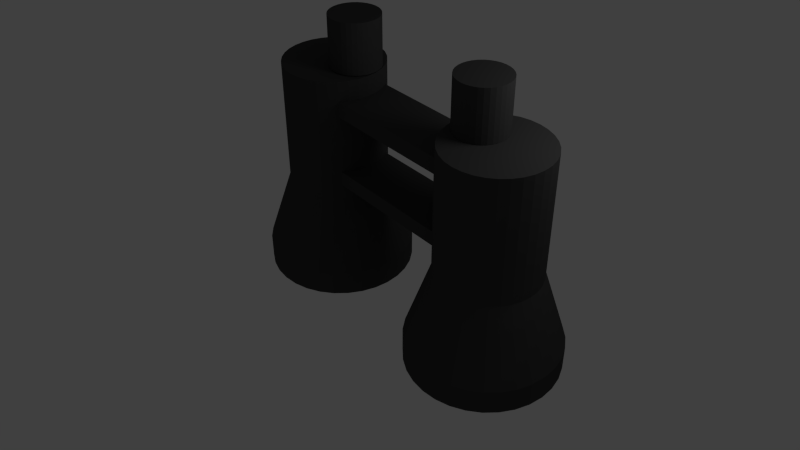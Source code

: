 # Source: binoculars.blend  (saved by Blender 2.61.0; exported with 4.5.12 LTS)
import bpy
from mathutils import Matrix  # noqa: F401  (used for matrix-valued properties, if any)

bpy.ops.wm.read_factory_settings(use_empty=True)
scene = bpy.context.scene
scene.name = 'Scene'

# ---- collections
col_collection_1 = bpy.data.collections.new('Collection 1'); scene.collection.children.link(col_collection_1)

# ---- materials (node trees are filled in below, after node groups)
mat_blackplastic = bpy.data.materials.new('BlackPlastic')
mat_blackplastic.alpha_threshold = 0.0
mat_blackplastic.use_transparent_shadow = False
mat_blackplastic.diffuse_color = (0.05497, 0.05497, 0.05497, 1.0)
mat_blackplastic.roughness = 0.5
mat_blackplastic.line_color = (0.0, 0.0, 0.0, 1.0)
mat_glass = bpy.data.materials.new('Glass')
mat_glass.alpha_threshold = 0.0
mat_glass.use_transparent_shadow = False
mat_glass.roughness = 0.5
mat_glass.line_color = (0.0, 0.0, 0.0, 0.5)

# ---- material node trees

# ---- world
world_world = bpy.data.worlds.new('World'); scene.world = world_world
world_world.color = (0.05088, 0.05088, 0.05088)
world_world.use_sun_shadow = False
world_world.sun_shadow_jitter_overblur = 0.0
world_world.cycles.sampling_method = 'MANUAL'
world_world.cycles.sample_map_resolution = 256

# ---- cameras
cam_camera = bpy.data.cameras.new('Camera')
cam_camera.clip_end = 100.0
cam_camera.lens = 35.0
cam_camera.sensor_width = 32.0
cam_camera.sensor_height = 18.0
cam_camera.ortho_scale = 7.314
cam_camera.dof.focus_distance = 0.0
cam_camera.dof.aperture_fstop = 128.0

# ---- lights
light_lamp = bpy.data.lights.new('Lamp', 'POINT')
light_lamp.transmission_factor = 0.0
light_lamp.cutoff_distance = 30.0
light_lamp.energy = 100.0
light_lamp.shadow_buffer_clip_start = 1.001
light_lamp.shadow_soft_size = 1.0
light_lamp.shadow_maximum_resolution = 0.006
light_lamp.use_absolute_resolution = True
light_lamp.cycles.use_multiple_importance_sampling = False

# ---- meshes
me_cylinder = bpy.data.meshes.new('Cylinder')
me_cylinder.from_pydata([(-2.0, 1.0, -1.5), (-1.805, 0.9808, -1.5), (-1.617, 0.9239, -1.5), (-1.444, 0.8315, -1.5), (-1.293, 0.7071, -1.5), (-1.169, 0.5556, -1.5), (-1.076, 0.3827, -1.5), (-1.019, 0.1951, -1.5), (-1.0, 7.55e-08, -1.5), (-1.019, -0.1951, -1.5), (-1.076, -0.3827, -1.5), (-1.169, -0.5556, -1.5), (-1.293, -0.7071, -1.5), (-1.444, -0.8315, -1.5), (-1.617, -0.9239, -1.5), (-1.805, -0.9808, -1.5), (-2.0, -1.0, -1.5), (-2.195, -0.9808, -1.5), (-2.383, -0.9239, -1.5), (-2.556, -0.8315, -1.5), (-2.707, -0.7071, -1.5), (-2.831, -0.5556, -1.5), (-2.924, -0.3827, -1.5), (-2.981, -0.1951, -1.5), (-3.0, 9.656e-07, -1.5), (-2.981, 0.1951, -1.5), (-2.924, 0.3827, -1.5), (-2.831, 0.5556, -1.5), (-2.707, 0.7071, -1.5), (-2.556, 0.8315, -1.5), (-2.383, 0.9239, -1.5), (-2.195, 0.9808, -1.5), (-2.0, 1.0, 1.0), (-1.805, 0.9808, 1.0), (-1.617, 0.9239, 1.0), (-1.444, 0.8315, 1.0), (-1.293, 0.7071, 1.0), (-1.169, 0.5556, 1.0), (-1.076, 0.3827, 1.0), (-1.019, 0.1951, 1.0), (-1.0, -2.245e-06, 1.0), (-1.019, -0.1951, 1.0), (-1.076, -0.3827, 1.0), (-1.169, -0.5556, 1.0), (-1.293, -0.7071, 1.0), (-1.444, -0.8315, 1.0), (-1.617, -0.9239, 1.0), (-1.805, -0.9808, 1.0), (-2.0, -1.0, 1.0), (-2.195, -0.9808, 1.0), (-2.383, -0.9239, 1.0), (-2.556, -0.8315, 1.0), (-2.707, -0.7071, 1.0), (-2.831, -0.5556, 1.0), (-2.924, -0.3827, 1.0), (-2.981, -0.1951, 1.0), (-3.0, -4.105e-06, 1.0), (-2.981, 0.1951, 1.0), (-2.924, 0.3827, 1.0), (-2.831, 0.5556, 1.0), (-2.707, 0.7071, 1.0), (-2.556, 0.8315, 1.0), (-2.383, 0.9239, 1.0), (-2.195, 0.9808, 1.0), (-2.0, 0.0, 1.0), (2.26, 0.021, 1.022), (2.065, 0.9883, 1.019), (1.877, 0.9364, 1.021), (1.704, 0.8481, 1.022), (1.553, 0.7267, 1.022), (1.429, 0.5763, 1.022), (1.336, 0.4037, 1.022), (1.279, 0.2161, 1.022), (1.26, 0.02099, 1.022), (1.279, -0.1746, 1.021), (1.336, -0.3644, 1.019), (1.429, -0.5408, 1.016), (1.553, -0.697, 1.013), (1.704, -0.8263, 1.009), (1.877, -0.9224, 1.007), (2.065, -0.9808, 1.005), (2.26, -1.0, 1.005), (2.455, -0.9808, 1.005), (2.643, -0.9239, 1.005), (2.816, -0.8315, 1.005), (2.967, -0.7071, 1.005), (3.091, -0.5556, 1.005), (3.184, -0.3827, 1.005), (3.241, -0.1951, 1.005), (3.26, -1.55e-06, 1.005), (3.241, 0.1951, 1.005), (3.184, 0.3827, 1.005), (3.091, 0.5556, 1.005), (2.967, 0.7071, 1.005), (2.816, 0.8315, 1.007), (2.643, 0.9239, 1.009), (2.455, 0.9812, 1.012), (2.26, 1.003, 1.016), (2.065, 0.9808, -1.5), (1.877, 0.9239, -1.5), (1.704, 0.8315, -1.5), (1.553, 0.7071, -1.5), (1.429, 0.5556, -1.5), (1.336, 0.3827, -1.5), (1.279, 0.1951, -1.5), (1.26, 1.639e-06, -1.5), (1.279, -0.1951, -1.5), (1.336, -0.3827, -1.5), (1.429, -0.5556, -1.5), (1.553, -0.7071, -1.5), (1.704, -0.8315, -1.5), (1.877, -0.9239, -1.5), (2.065, -0.9808, -1.5), (2.26, -1.0, -1.5), (2.455, -0.9808, -1.5), (2.643, -0.9239, -1.5), (2.816, -0.8315, -1.5), (2.967, -0.7071, -1.5), (3.091, -0.5556, -1.5), (3.184, -0.3827, -1.5), (3.241, -0.1951, -1.5), (3.26, 7.749e-07, -1.5), (3.241, 0.1951, -1.5), (3.184, 0.3827, -1.5), (3.091, 0.5556, -1.5), (2.967, 0.7071, -1.5), (2.816, 0.8315, -1.5), (2.643, 0.9239, -1.5), (2.455, 0.9808, -1.5), (2.26, 1.0, -1.5), (2.553, 1.471, -3.0), (2.26, 1.5, -3.0), (2.834, 1.386, -3.0), (3.093, 1.247, -3.0), (3.321, 1.061, -3.0), (3.507, 0.8334, -3.0), (3.646, 0.574, -3.0), (3.731, 0.2926, -3.0), (3.76, 6.696e-07, -3.0), (3.731, -0.2926, -3.0), (3.646, -0.574, -3.0), (3.507, -0.8334, -3.0), (3.321, -1.061, -3.0), (3.093, -1.247, -3.0), (2.834, -1.386, -3.0), (2.553, -1.471, -3.0), (2.26, -1.5, -3.0), (1.967, -1.471, -3.0), (1.686, -1.386, -3.0), (1.427, -1.247, -3.0), (1.199, -1.061, -3.0), (1.013, -0.8334, -3.0), (0.8742, -0.574, -3.0), (0.7888, -0.2926, -3.0), (0.76, 1.966e-06, -3.0), (0.7888, 0.2926, -3.0), (0.8742, 0.574, -3.0), (1.013, 0.8334, -3.0), (1.199, 1.061, -3.0), (1.427, 1.247, -3.0), (1.686, 1.386, -3.0), (1.967, 1.471, -3.0), (-2.0, 1.5, -3.0), (-2.293, 1.471, -3.0), (-2.574, 1.386, -3.0), (-2.833, 1.247, -3.0), (-3.061, 1.061, -3.0), (-3.247, 0.8334, -3.0), (-3.386, 0.574, -3.0), (-3.471, 0.2926, -3.0), (-3.5, 1.3e-06, -3.0), (-3.471, -0.2926, -3.0), (-3.386, -0.574, -3.0), (-3.247, -0.8334, -3.0), (-3.061, -1.061, -3.0), (-2.833, -1.247, -3.0), (-2.574, -1.386, -3.0), (-2.293, -1.471, -3.0), (-2.0, -1.5, -3.0), (-1.707, -1.471, -3.0), (-1.426, -1.386, -3.0), (-1.167, -1.247, -3.0), (-0.9393, -1.061, -3.0), (-0.7528, -0.8334, -3.0), (-0.6142, -0.574, -3.0), (-0.5288, -0.2926, -3.0), (-0.5, -3.486e-08, -3.0), (-0.5288, 0.2926, -3.0), (-0.6142, 0.574, -3.0), (-0.7528, 0.8334, -3.0), (-0.9393, 1.061, -3.0), (-1.167, 1.247, -3.0), (-1.426, 1.386, -3.0), (-1.707, 1.471, -3.0), (-2.0, 1.5, -3.5), (-1.707, 1.471, -3.5), (-1.426, 1.386, -3.5), (-1.167, 1.247, -3.5), (-0.9393, 1.061, -3.5), (-0.7528, 0.8334, -3.5), (-0.6142, 0.574, -3.5), (-0.5288, 0.2926, -3.5), (-0.5, -3.486e-08, -3.5), (-0.5288, -0.2926, -3.5), (-0.6142, -0.574, -3.5), (-0.7528, -0.8334, -3.5), (-0.9393, -1.061, -3.5), (-1.167, -1.247, -3.5), (-1.426, -1.386, -3.5), (-1.707, -1.471, -3.5), (-2.0, -1.5, -3.5), (-2.293, -1.471, -3.5), (-2.574, -1.386, -3.5), (-2.833, -1.247, -3.5), (-3.061, -1.061, -3.5), (-3.247, -0.8334, -3.5), (-3.386, -0.574, -3.5), (-3.471, -0.2926, -3.5), (-3.5, 1.3e-06, -3.5), (-3.471, 0.2926, -3.5), (-3.386, 0.574, -3.5), (-3.247, 0.8334, -3.5), (-3.061, 1.061, -3.5), (-2.833, 1.247, -3.5), (-2.574, 1.386, -3.5), (-2.293, 1.471, -3.5), (2.26, 1.5, -3.5), (1.967, 1.471, -3.5), (1.686, 1.386, -3.5), (1.427, 1.247, -3.5), (1.199, 1.061, -3.5), (1.013, 0.8334, -3.5), (0.8742, 0.574, -3.5), (0.7888, 0.2926, -3.5), (0.76, 2.015e-06, -3.5), (0.7888, -0.2926, -3.5), (0.8742, -0.574, -3.5), (1.013, -0.8334, -3.5), (1.199, -1.061, -3.5), (1.427, -1.247, -3.5), (1.686, -1.386, -3.5), (1.967, -1.471, -3.5), (2.26, -1.5, -3.5), (2.553, -1.471, -3.5), (2.834, -1.386, -3.5), (3.093, -1.247, -3.5), (3.321, -1.061, -3.5), (3.507, -0.8334, -3.5), (3.646, -0.574, -3.5), (3.731, -0.2926, -3.5), (3.76, 7.181e-07, -3.5), (3.731, 0.2926, -3.5), (3.646, 0.574, -3.5), (3.507, 0.8334, -3.5), (3.321, 1.061, -3.5), (3.093, 1.247, -3.5), (2.834, 1.386, -3.5), (2.553, 1.471, -3.5), (-1.805, 0.9808, 0.5977), (-2.0, 1.0, 0.5977), (-1.617, 0.9239, 0.5977), (-1.444, 0.8315, 0.5977), (-1.293, 0.7071, 0.5977), (-1.169, 0.5556, 0.5977), (-1.076, 0.3827, 0.5977), (-1.019, 0.1951, 0.5977), (-1.0, -1.778e-06, 0.5977), (-1.019, -0.1951, 0.5977), (-1.076, -0.3827, 0.5977), (-1.169, -0.5556, 0.5977), (-1.293, -0.7071, 0.5977), (-1.444, -0.8315, 0.5977), (-1.617, -0.9239, 0.5977), (-1.805, -0.9808, 0.5977), (-2.0, -1.0, 0.5977), (-2.195, -0.9808, 0.5977), (-2.383, -0.9239, 0.5977), (-2.556, -0.8315, 0.5977), (-2.707, -0.7071, 0.5977), (-2.831, -0.5556, 0.5977), (-2.924, -0.3827, 0.5977), (-2.981, -0.1951, 0.5977), (-3.0, -3.085e-06, 0.5977), (-2.981, 0.1951, 0.5977), (-2.924, 0.3827, 0.5977), (-2.831, 0.5556, 0.5977), (-2.707, 0.7071, 0.5977), (-2.556, 0.8315, 0.5977), (-2.383, 0.9239, 0.5977), (-2.195, 0.9808, 0.5977), (2.065, 0.9808, 0.6004), (1.877, 0.9239, 0.6007), (1.704, 0.8315, 0.601), (1.553, 0.7071, 0.601), (1.429, 0.5556, 0.601), (1.336, 0.3827, 0.601), (1.279, 0.1951, 0.601), (1.26, -2.439e-06, 0.601), (1.279, -0.1951, 0.6008), (1.336, -0.3827, 0.6004), (1.429, -0.5556, 0.6001), (1.553, -0.7071, 0.6), (1.704, -0.8315, 0.6), (1.877, -0.9239, 0.6), (2.065, -0.9808, 0.6), (2.26, -1.0, 0.6), (2.455, -0.9808, 0.6), (2.643, -0.9239, 0.605), (2.816, -0.8315, 0.6), (2.967, -0.7071, 0.6), (3.091, -0.5556, 0.6), (3.184, -0.3827, 0.6), (3.241, -0.1951, 0.6), (3.26, -1.096e-06, 0.6), (3.241, 0.1951, 0.6), (3.184, 0.3827, 0.6), (3.091, 0.5556, 0.6), (2.967, 0.7071, 0.6), (2.816, 0.8315, 0.6), (2.643, 0.9239, 0.6), (2.26, 1.0, 0.6001), (2.455, 0.9808, 0.6), (-1.805, 0.9808, 0.2754), (-2.0, 1.0, 0.2754), (-1.617, 0.9239, 0.2754), (-1.444, 0.8315, 0.2754), (-1.293, 0.7071, 0.2754), (-1.169, 0.5556, 0.2754), (-1.076, 0.3827, 0.2754), (-1.019, 0.1951, 0.2754), (-1.0, -1.404e-06, 0.2754), (-1.019, -0.1951, 0.2754), (-1.076, -0.3827, 0.2754), (-1.169, -0.5556, 0.2754), (-1.293, -0.7071, 0.2754), (-1.444, -0.8315, 0.2754), (-1.617, -0.9239, 0.2754), (-1.805, -0.9808, 0.2754), (-2.0, -1.0, 0.2754), (-2.195, -0.9808, 0.2754), (-2.383, -0.9239, 0.2754), (-2.556, -0.8315, 0.2754), (-2.707, -0.7071, 0.2754), (-2.831, -0.5556, 0.2754), (-2.924, -0.3827, 0.2754), (-2.981, -0.1951, 0.2754), (-3.0, -2.268e-06, 0.2754), (-2.981, 0.1951, 0.2754), (-2.924, 0.3827, 0.2754), (-2.831, 0.5556, 0.2754), (-2.707, 0.7071, 0.2754), (-2.556, 0.8315, 0.2754), (-2.383, 0.9239, 0.2754), (-2.195, 0.9808, 0.2754), (2.065, 0.9808, 0.2779), (1.877, 0.9239, 0.2779), (1.704, 0.8315, 0.2779), (1.553, 0.7071, 0.2779), (1.429, 0.5556, 0.2779), (1.336, 0.3827, 0.2779), (1.279, 0.1951, 0.2779), (1.26, -1.618e-06, 0.2779), (1.279, -0.1951, 0.2779), (1.336, -0.3827, 0.2779), (1.429, -0.5556, 0.2779), (1.553, -0.7071, 0.2779), (1.704, -0.8315, 0.2779), (1.877, -0.9239, 0.2779), (2.065, -0.9808, 0.2779), (2.26, -1.0, 0.2779), (2.455, -0.9808, 0.2779), (2.643, -0.9239, 0.2779), (2.816, -0.8315, 0.2779), (2.967, -0.7071, 0.2779), (3.091, -0.5556, 0.2779), (3.184, -0.3827, 0.2779), (3.241, -0.1951, 0.2779), (3.26, -7.198e-07, 0.2779), (3.241, 0.1951, 0.2779), (3.184, 0.3827, 0.2779), (3.091, 0.5556, 0.2779), (2.967, 0.7071, 0.2779), (2.816, 0.8315, 0.2779), (2.643, 0.9239, 0.2779), (2.26, 1.0, 0.2779), (2.455, 0.9808, 0.2779), (0.3459, -0.3827, 0.2767), (0.3459, -0.5556, 0.2767), (0.3459, -0.1951, 0.2767), (0.3459, -3.87e-06, 0.2767), (0.3459, 0.1951, 0.2767), (0.3459, 0.3827, 0.2767), (0.3459, 0.5556, 0.2767), (0.3459, -0.5556, 0.5989), (0.3459, 0.5556, 0.5989), (0.3459, -0.3827, 0.5989), (0.3459, -0.1951, 0.5989), (0.3459, -4.467e-06, 0.5989), (0.3459, 0.1951, 0.5989), (0.3459, 0.3827, 0.5989), (-1.5, 0.625, 1.023), (-1.402, 0.6154, 1.023), (-1.309, 0.5869, 1.023), (-1.222, 0.5407, 1.023), (-1.146, 0.4786, 1.023), (-1.084, 0.4028, 1.023), (-1.038, 0.3163, 1.023), (-1.01, 0.2225, 1.023), (-1.0, 0.125, 1.023), (-1.01, 0.02746, 1.023), (-1.038, -0.06634, 1.023), (-1.084, -0.1528, 1.023), (-1.146, -0.2286, 1.023), (-1.222, -0.2907, 1.023), (-1.309, -0.3369, 1.023), (-1.402, -0.3654, 1.023), (-1.5, -0.375, 1.023), (-1.598, -0.3654, 1.023), (-1.691, -0.3369, 1.023), (-1.778, -0.2907, 1.023), (-1.854, -0.2286, 1.023), (-1.916, -0.1528, 1.023), (-1.962, -0.06634, 1.023), (-1.99, 0.02746, 1.023), (-2.0, 0.125, 1.023), (-1.99, 0.2225, 1.023), (-1.962, 0.3163, 1.023), (-1.916, 0.4028, 1.023), (-1.854, 0.4786, 1.023), (-1.778, 0.5407, 1.023), (-1.691, 0.5869, 1.023), (-1.598, 0.6154, 1.023), (-1.5, 0.625, 2.023), (-1.402, 0.6154, 2.023), (-1.309, 0.5869, 2.023), (-1.222, 0.5407, 2.023), (-1.146, 0.4786, 2.023), (-1.084, 0.4028, 2.023), (-1.038, 0.3163, 2.023), (-1.01, 0.2225, 2.023), (-1.0, 0.125, 2.023), (-1.01, 0.02745, 2.023), (-1.038, -0.06634, 2.023), (-1.084, -0.1528, 2.023), (-1.146, -0.2286, 2.023), (-1.222, -0.2907, 2.023), (-1.309, -0.3369, 2.023), (-1.402, -0.3654, 2.023), (-1.5, -0.375, 2.023), (-1.598, -0.3654, 2.023), (-1.691, -0.3369, 2.023), (-1.778, -0.2907, 2.023), (-1.854, -0.2286, 2.023), (-1.916, -0.1528, 2.023), (-1.962, -0.06634, 2.023), (-1.99, 0.02745, 2.023), (-2.0, 0.125, 2.023), (-1.99, 0.2225, 2.023), (-1.962, 0.3163, 2.023), (-1.916, 0.4028, 2.023), (-1.854, 0.4786, 2.023), (-1.778, 0.5407, 2.023), (-1.691, 0.5869, 2.023), (-1.598, 0.6154, 2.023), (-1.5, 0.125, 1.023), (-1.5, 0.125, 2.023), (1.76, 0.125, 2.025), (1.76, 0.125, 1.025), (1.662, 0.6154, 2.025), (1.569, 0.5869, 2.025), (1.482, 0.5407, 2.025), (1.406, 0.4786, 2.025), (1.344, 0.4028, 2.025), (1.298, 0.3163, 2.025), (1.27, 0.2225, 2.025), (1.26, 0.125, 2.025), (1.27, 0.02745, 2.025), (1.298, -0.06634, 2.025), (1.344, -0.1528, 2.025), (1.406, -0.2286, 2.025), (1.482, -0.2907, 2.025), (1.569, -0.3369, 2.025), (1.662, -0.3654, 2.025), (1.76, -0.375, 2.025), (1.858, -0.3654, 2.025), (1.951, -0.3369, 2.025), (2.038, -0.2907, 2.025), (2.114, -0.2286, 2.025), (2.176, -0.1528, 2.025), (2.222, -0.06634, 2.025), (2.25, 0.02745, 2.025), (2.26, 0.125, 2.025), (2.25, 0.2225, 2.025), (2.222, 0.3163, 2.025), (2.176, 0.4028, 2.025), (2.114, 0.4786, 2.025), (2.038, 0.5407, 2.025), (1.951, 0.5869, 2.025), (1.858, 0.6154, 2.025), (1.76, 0.625, 2.025), (1.662, 0.6154, 1.025), (1.569, 0.5869, 1.025), (1.482, 0.5407, 1.025), (1.406, 0.4786, 1.025), (1.344, 0.4028, 1.025), (1.298, 0.3163, 1.025), (1.27, 0.2225, 1.025), (1.26, 0.125, 1.025), (1.27, 0.02746, 1.025), (1.298, -0.06634, 1.025), (1.344, -0.1528, 1.025), (1.406, -0.2286, 1.025), (1.482, -0.2907, 1.025), (1.569, -0.3369, 1.025), (1.662, -0.3654, 1.025), (1.76, -0.375, 1.025), (1.858, -0.3654, 1.025), (1.951, -0.3369, 1.025), (2.038, -0.2907, 1.025), (2.114, -0.2286, 1.025), (2.176, -0.1528, 1.025), (2.222, -0.06634, 1.025), (2.25, 0.02746, 1.025), (2.26, 0.125, 1.025), (2.25, 0.2225, 1.025), (2.222, 0.3163, 1.025), (2.176, 0.4028, 1.025), (2.114, 0.4786, 1.025), (2.038, 0.5407, 1.025), (1.951, 0.5869, 1.025), (1.858, 0.6154, 1.025), (1.76, 0.625, 1.025), (2.065, 0.9808, -1.2), (1.877, 0.9239, -1.2), (1.704, 0.8315, -1.2), (1.553, 0.7071, -1.2), (1.429, 0.5556, -1.2), (1.336, 0.3827, -1.2), (1.279, 0.1951, -1.2), (1.26, 8.118e-07, -1.2), (1.279, -0.1951, -1.2), (1.336, -0.3827, -1.2), (1.429, -0.5556, -1.2), (1.553, -0.7071, -1.2), (1.704, -0.8315, -1.2), (1.877, -0.9239, -1.2), (2.065, -0.9808, -1.2), (2.26, -1.0, -1.2), (2.455, -0.9808, -1.2), (2.643, -0.9239, -1.2), (2.816, -0.8315, -1.2), (2.967, -0.7071, -1.2), (3.091, -0.5556, -1.2), (3.184, -0.3827, -1.2), (3.241, -0.1951, -1.2), (3.26, 3.953e-07, -1.2), (3.241, 0.1951, -1.2), (3.184, 0.3827, -1.2), (3.091, 0.5556, -1.2), (2.967, 0.7071, -1.2), (2.816, 0.8315, -1.2), (2.643, 0.9239, -1.2), (2.26, 1.0, -1.2), (2.455, 0.9808, -1.2), (-1.805, 0.9808, -1.2), (-2.0, 1.0, -1.2), (-1.617, 0.9239, -1.2), (-1.444, 0.8315, -1.2), (-1.293, 0.7071, -1.2), (-1.169, 0.5556, -1.2), (-1.076, 0.3827, -1.2), (-1.019, 0.1951, -1.2), (-1.0, -3.147e-07, -1.2), (-1.019, -0.1951, -1.2), (-1.076, -0.3827, -1.2), (-1.169, -0.5556, -1.2), (-1.293, -0.7071, -1.2), (-1.444, -0.8315, -1.2), (-1.617, -0.9239, -1.2), (-1.805, -0.9808, -1.2), (-2.0, -1.0, -1.2), (-2.195, -0.9808, -1.2), (-2.383, -0.9239, -1.2), (-2.556, -0.8315, -1.2), (-2.707, -0.7071, -1.2), (-2.831, -0.5556, -1.2), (-2.924, -0.3827, -1.2), (-2.981, -0.1951, -1.2), (-3.0, 1.13e-07, -1.2), (-2.981, 0.1951, -1.2), (-2.924, 0.3827, -1.2), (-2.831, 0.5556, -1.2), (-2.707, 0.7071, -1.2), (-2.556, 0.8315, -1.2), (-2.383, 0.9239, -1.2), (-2.195, 0.9808, -1.2), (-1.805, 0.9808, -0.9), (-2.0, 1.0, -0.9), (-1.617, 0.9239, -0.9), (-1.444, 0.8315, -0.9), (-1.293, 0.7071, -0.9), (-1.169, 0.5556, -0.9), (-1.076, 0.3827, -0.9), (-1.019, 0.1951, -0.9), (-1.0, -4.525e-07, -0.9), (-1.019, -0.1951, -0.9), (-1.076, -0.3827, -0.9), (-1.169, -0.5556, -0.9), (-1.293, -0.7071, -0.9), (-1.444, -0.8315, -0.9), (-1.617, -0.9239, -0.9), (-1.805, -0.9808, -0.9), (-2.0, -1.0, -0.9), (-2.195, -0.9808, -0.9), (-2.383, -0.9239, -0.9), (-2.556, -0.8315, -0.9), (-2.707, -0.7071, -0.9), (-2.831, -0.5556, -0.9), (-2.924, -0.3827, -0.9), (-2.981, -0.1951, -0.9), (-3.0, -1.881e-07, -0.9), (-2.981, 0.1951, -0.9), (-2.924, 0.3827, -0.9), (-2.831, 0.5556, -0.9), (-2.707, 0.7071, -0.9), (-2.556, 0.8315, -0.9), (-2.383, 0.9239, -0.9), (-2.195, 0.9808, -0.9), (2.065, 0.9808, -0.9), (1.877, 0.9239, -0.9), (1.704, 0.8315, -0.9), (1.553, 0.7071, -0.9), (1.429, 0.5556, -0.9), (1.336, 0.3827, -0.9), (1.279, 0.1951, -0.9), (1.26, -4.033e-07, -0.9), (1.279, -0.1951, -0.9), (1.336, -0.3827, -0.9), (1.429, -0.5556, -0.9), (1.553, -0.7071, -0.9), (1.704, -0.8315, -0.9), (1.877, -0.9239, -0.9), (2.065, -0.9808, -0.9), (2.26, -1.0, -0.9), (2.455, -0.9808, -0.9), (2.643, -0.9239, -0.9), (2.816, -0.8315, -0.9), (2.967, -0.7071, -0.9), (3.091, -0.5556, -0.9), (3.184, -0.3827, -0.9), (3.241, -0.1951, -0.9), (3.26, -1.623e-07, -0.9), (3.241, 0.1951, -0.9), (3.184, 0.3827, -0.9), (3.091, 0.5556, -0.9), (2.967, 0.7071, -0.9), (2.816, 0.8315, -0.9), (2.643, 0.9239, -0.9), (2.26, 1.0, -0.9), (2.455, 0.9808, -0.9), (0.3089, -0.5556, -0.9), (0.3089, -0.3827, -0.9), (0.3089, -0.1951, -0.9), (0.3089, -9.506e-07, -0.9), (0.3089, 0.1951, -0.9), (0.3089, 0.3827, -0.9), (0.3089, 0.5556, -0.9), (0.3089, -0.5556, -1.2), (0.3089, 0.5556, -1.2), (0.3089, -0.3827, -1.2), (0.3089, -0.1951, -1.2), (0.3089, -2.742e-07, -1.2), (0.3089, 0.1951, -1.2), (0.3089, 0.3827, -1.2), (-2.0, 1.35, -3.5), (-1.737, 1.324, -3.5), (-1.483, 1.247, -3.5), (-1.25, 1.122, -3.5), (-1.045, 0.9546, -3.5), (-0.8775, 0.75, -3.5), (-0.7528, 0.5166, -3.5), (-0.6759, 0.2634, -3.5), (-0.65, -1.774e-07, -3.5), (-0.6759, -0.2634, -3.5), (-0.7528, -0.5166, -3.5), (-0.8775, -0.75, -3.5), (-1.045, -0.9546, -3.5), (-1.25, -1.122, -3.5), (-1.483, -1.247, -3.5), (-1.737, -1.324, -3.5), (-2.0, -1.35, -3.5), (-2.263, -1.324, -3.5), (-2.517, -1.247, -3.5), (-2.75, -1.122, -3.5), (-2.955, -0.9546, -3.5), (-3.122, -0.75, -3.5), (-3.247, -0.5166, -3.5), (-3.324, -0.2634, -3.5), (-3.35, 1.024e-06, -3.5), (-3.324, 0.2634, -3.5), (-3.247, 0.5166, -3.5), (-3.122, 0.75, -3.5), (-2.955, 0.9546, -3.5), (-2.75, 1.122, -3.5), (-2.517, 1.247, -3.5), (-2.263, 1.324, -3.5), (2.26, 1.35, -3.5), (1.997, 1.324, -3.5), (1.743, 1.247, -3.5), (1.51, 1.122, -3.5), (1.305, 0.9546, -3.5), (1.138, 0.75, -3.5), (1.013, 0.5166, -3.5), (0.936, 0.2634, -3.5), (0.91, 1.407e-06, -3.5), (0.936, -0.2634, -3.5), (1.013, -0.5166, -3.5), (1.138, -0.75, -3.5), (1.305, -0.9546, -3.5), (1.51, -1.122, -3.5), (1.743, -1.247, -3.5), (1.997, -1.324, -3.5), (2.26, -1.35, -3.5), (2.523, -1.324, -3.5), (2.777, -1.247, -3.5), (3.01, -1.122, -3.5), (3.215, -0.9546, -3.5), (3.382, -0.75, -3.5), (3.507, -0.5166, -3.5), (3.584, -0.2634, -3.5), (3.61, 2.4e-07, -3.5), (3.584, 0.2634, -3.5), (3.507, 0.5166, -3.5), (3.382, 0.75, -3.5), (3.215, 0.9546, -3.5), (3.01, 1.122, -3.5), (2.777, 1.247, -3.5), (2.523, 1.324, -3.5), (2.26, 1.35, -3.3), (2.523, 1.324, -3.3), (2.777, 1.247, -3.3), (3.01, 1.122, -3.3), (3.215, 0.9546, -3.3), (3.382, 0.75, -3.3), (3.507, 0.5166, -3.3), (3.584, 0.2634, -3.3), (3.61, 1.969e-07, -3.3), (3.584, -0.2634, -3.3), (3.507, -0.5166, -3.3), (3.382, -0.75, -3.3), (3.215, -0.9546, -3.3), (3.01, -1.122, -3.3), (2.777, -1.247, -3.3), (2.523, -1.324, -3.3), (2.26, -1.35, -3.3), (1.997, -1.324, -3.3), (1.743, -1.247, -3.3), (1.51, -1.122, -3.3), (1.305, -0.9546, -3.3), (1.138, -0.75, -3.3), (1.013, -0.5166, -3.3), (0.936, -0.2634, -3.3), (0.91, 1.364e-06, -3.3), (0.936, 0.2634, -3.3), (1.013, 0.5166, -3.3), (1.138, 0.75, -3.3), (1.305, 0.9546, -3.3), (1.51, 1.122, -3.3), (1.743, 1.247, -3.3), (1.997, 1.324, -3.3), (2.26, 5.388e-09, -3.3), (-2.0, 1.35, -3.3), (-2.263, 1.324, -3.3), (-2.517, 1.247, -3.3), (-2.75, 1.122, -3.3), (-2.955, 0.9546, -3.3), (-3.122, 0.75, -3.3), (-3.247, 0.5166, -3.3), (-3.324, 0.2634, -3.3), (-3.35, 1.024e-06, -3.3), (-3.324, -0.2634, -3.3), (-3.247, -0.5166, -3.3), (-3.122, -0.75, -3.3), (-2.955, -0.9546, -3.3), (-2.75, -1.122, -3.3), (-2.517, -1.247, -3.3), (-2.263, -1.324, -3.3), (-2.0, -1.35, -3.3), (-1.737, -1.324, -3.3), (-1.483, -1.247, -3.3), (-1.25, -1.122, -3.3), (-1.045, -0.9546, -3.3), (-0.8775, -0.75, -3.3), (-0.7528, -0.5166, -3.3), (-0.6759, -0.2634, -3.3), (-0.65, -1.774e-07, -3.3), (-0.6759, 0.2634, -3.3), (-0.7528, 0.5166, -3.3), (-0.8775, 0.75, -3.3), (-1.045, 0.9546, -3.3), (-1.25, 1.122, -3.3), (-1.483, 1.247, -3.3), (-1.737, 1.324, -3.3), (-2.0, 0.0, -3.3)], [], [(64, 33, 32), (64, 34, 33), (64, 35, 34), (64, 36, 35), (64, 37, 36), (64, 38, 37), (64, 39, 38), (64, 40, 39), (64, 41, 40), (64, 42, 41), (64, 43, 42), (64, 44, 43), (64, 45, 44), (64, 46, 45), (64, 47, 46), (64, 48, 47), (64, 49, 48), (64, 50, 49), (64, 51, 50), (64, 52, 51), (64, 53, 52), (64, 54, 53), (64, 55, 54), (64, 56, 55), (64, 57, 56), (64, 58, 57), (64, 59, 58), (64, 60, 59), (64, 61, 60), (64, 62, 61), (64, 63, 62), (64, 32, 63), (65, 97, 66), (65, 66, 67), (65, 67, 68), (65, 68, 69), (65, 69, 70), (65, 70, 71), (65, 71, 72), (65, 72, 73), (65, 73, 74), (65, 74, 75), (65, 75, 76), (65, 76, 77), (65, 77, 78), (65, 78, 79), (65, 79, 80), (65, 80, 81), (65, 81, 82), (65, 82, 83), (65, 83, 84), (65, 84, 85), (65, 85, 86), (65, 86, 87), (65, 87, 88), (65, 88, 89), (65, 89, 90), (65, 90, 91), (65, 91, 92), (65, 92, 93), (65, 93, 94), (65, 94, 95), (65, 95, 96), (65, 96, 97), (129, 128, 130, 131), (128, 127, 132, 130), (127, 126, 133, 132), (126, 125, 134, 133), (125, 124, 135, 134), (124, 123, 136, 135), (123, 122, 137, 136), (122, 121, 138, 137), (121, 120, 139, 138), (120, 119, 140, 139), (119, 118, 141, 140), (118, 117, 142, 141), (117, 116, 143, 142), (116, 115, 144, 143), (115, 114, 145, 144), (114, 113, 146, 145), (113, 112, 147, 146), (112, 111, 148, 147), (111, 110, 149, 148), (110, 109, 150, 149), (109, 108, 151, 150), (108, 107, 152, 151), (107, 106, 153, 152), (106, 105, 154, 153), (105, 104, 155, 154), (104, 103, 156, 155), (103, 102, 157, 156), (102, 101, 158, 157), (101, 100, 159, 158), (100, 99, 160, 159), (99, 98, 161, 160), (98, 129, 131, 161), (31, 0, 162, 163), (30, 31, 163, 164), (29, 30, 164, 165), (28, 29, 165, 166), (27, 28, 166, 167), (26, 27, 167, 168), (25, 26, 168, 169), (24, 25, 169, 170), (23, 24, 170, 171), (22, 23, 171, 172), (21, 22, 172, 173), (20, 21, 173, 174), (19, 20, 174, 175), (18, 19, 175, 176), (17, 18, 176, 177), (16, 17, 177, 178), (15, 16, 178, 179), (14, 15, 179, 180), (13, 14, 180, 181), (12, 13, 181, 182), (11, 12, 182, 183), (10, 11, 183, 184), (9, 10, 184, 185), (8, 9, 185, 186), (7, 8, 186, 187), (6, 7, 187, 188), (5, 6, 188, 189), (4, 5, 189, 190), (3, 4, 190, 191), (2, 3, 191, 192), (1, 2, 192, 193), (0, 1, 193, 162), (162, 193, 195, 194), (193, 192, 196, 195), (192, 191, 197, 196), (191, 190, 198, 197), (190, 189, 199, 198), (189, 188, 200, 199), (188, 187, 201, 200), (187, 186, 202, 201), (186, 185, 203, 202), (185, 184, 204, 203), (184, 183, 205, 204), (183, 182, 206, 205), (182, 181, 207, 206), (181, 180, 208, 207), (180, 179, 209, 208), (179, 178, 210, 209), (178, 177, 211, 210), (177, 176, 212, 211), (176, 175, 213, 212), (175, 174, 214, 213), (174, 173, 215, 214), (173, 172, 216, 215), (172, 171, 217, 216), (171, 170, 218, 217), (170, 169, 219, 218), (169, 168, 220, 219), (168, 167, 221, 220), (167, 166, 222, 221), (166, 165, 223, 222), (165, 164, 224, 223), (164, 163, 225, 224), (163, 162, 194, 225), (161, 131, 226, 227), (160, 161, 227, 228), (159, 160, 228, 229), (158, 159, 229, 230), (157, 158, 230, 231), (156, 157, 231, 232), (155, 156, 232, 233), (154, 155, 233, 234), (153, 154, 234, 235), (152, 153, 235, 236), (151, 152, 236, 237), (150, 151, 237, 238), (149, 150, 238, 239), (148, 149, 239, 240), (147, 148, 240, 241), (146, 147, 241, 242), (145, 146, 242, 243), (144, 145, 243, 244), (143, 144, 244, 245), (142, 143, 245, 246), (141, 142, 246, 247), (140, 141, 247, 248), (139, 140, 248, 249), (138, 139, 249, 250), (137, 138, 250, 251), (136, 137, 251, 252), (135, 136, 252, 253), (134, 135, 253, 254), (133, 134, 254, 255), (132, 133, 255, 256), (130, 132, 256, 257), (131, 130, 257, 226), (259, 32, 33, 258), (258, 33, 34, 260), (260, 34, 35, 261), (261, 35, 36, 262), (262, 36, 37, 263), (263, 37, 38, 264), (264, 38, 39, 265), (265, 39, 40, 266), (266, 40, 41, 267), (267, 41, 42, 268), (268, 42, 43, 269), (269, 43, 44, 270), (270, 44, 45, 271), (271, 45, 46, 272), (272, 46, 47, 273), (273, 47, 48, 274), (274, 48, 49, 275), (275, 49, 50, 276), (276, 50, 51, 277), (277, 51, 52, 278), (278, 52, 53, 279), (279, 53, 54, 280), (280, 54, 55, 281), (281, 55, 56, 282), (282, 56, 57, 283), (283, 57, 58, 284), (284, 58, 59, 285), (285, 59, 60, 286), (286, 60, 61, 287), (287, 61, 62, 288), (288, 62, 63, 289), (32, 259, 289, 63), (97, 320, 290, 66), (291, 67, 66, 290), (292, 68, 67, 291), (293, 69, 68, 292), (294, 70, 69, 293), (295, 71, 70, 294), (296, 72, 71, 295), (297, 73, 72, 296), (298, 74, 73, 297), (299, 75, 74, 298), (300, 76, 75, 299), (301, 77, 76, 300), (302, 78, 77, 301), (303, 79, 78, 302), (304, 80, 79, 303), (305, 81, 80, 304), (306, 82, 81, 305), (307, 83, 82, 306), (308, 84, 83, 307), (309, 85, 84, 308), (310, 86, 85, 309), (311, 87, 86, 310), (312, 88, 87, 311), (313, 89, 88, 312), (314, 90, 89, 313), (315, 91, 90, 314), (316, 92, 91, 315), (317, 93, 92, 316), (318, 94, 93, 317), (319, 95, 94, 318), (321, 96, 95, 319), (320, 97, 96, 321), (323, 259, 258, 322), (322, 258, 260, 324), (324, 260, 261, 325), (325, 261, 262, 326), (326, 262, 263, 327), (333, 269, 270, 334), (334, 270, 271, 335), (335, 271, 272, 336), (336, 272, 273, 337), (337, 273, 274, 338), (338, 274, 275, 339), (339, 275, 276, 340), (340, 276, 277, 341), (341, 277, 278, 342), (342, 278, 279, 343), (343, 279, 280, 344), (344, 280, 281, 345), (345, 281, 282, 346), (346, 282, 283, 347), (347, 283, 284, 348), (348, 284, 285, 349), (349, 285, 286, 350), (350, 286, 287, 351), (351, 287, 288, 352), (352, 288, 289, 353), (259, 323, 353, 289), (320, 384, 354, 290), (355, 291, 290, 354), (356, 292, 291, 355), (357, 293, 292, 356), (358, 294, 293, 357), (365, 301, 300, 364), (366, 302, 301, 365), (367, 303, 302, 366), (368, 304, 303, 367), (369, 305, 304, 368), (370, 306, 305, 369), (371, 307, 306, 370), (372, 308, 307, 371), (373, 309, 308, 372), (374, 310, 309, 373), (375, 311, 310, 374), (376, 312, 311, 375), (377, 313, 312, 376), (378, 314, 313, 377), (379, 315, 314, 378), (380, 316, 315, 379), (381, 317, 316, 380), (382, 318, 317, 381), (383, 319, 318, 382), (385, 321, 319, 383), (384, 320, 321, 385), (363, 364, 387, 386), (362, 363, 386, 388), (361, 362, 388, 389), (360, 361, 389, 390), (359, 360, 390, 391), (358, 359, 391, 392), (364, 300, 393, 387), (294, 358, 392, 394), (300, 299, 395, 393), (299, 298, 396, 395), (298, 297, 397, 396), (297, 296, 398, 397), (296, 295, 399, 398), (295, 294, 394, 399), (333, 332, 386, 387), (332, 331, 388, 386), (331, 330, 389, 388), (330, 329, 390, 389), (329, 328, 391, 390), (328, 327, 392, 391), (269, 333, 387, 393), (327, 263, 394, 392), (268, 269, 393, 395), (267, 268, 395, 396), (266, 267, 396, 397), (265, 266, 397, 398), (264, 265, 398, 399), (263, 264, 399, 394), (386, 395, 393, 387), (388, 396, 395, 386), (389, 397, 396, 388), (390, 398, 397, 389), (391, 399, 398, 390), (392, 394, 399, 391), (464, 400, 401), (465, 433, 432), (464, 401, 402), (465, 434, 433), (464, 402, 403), (465, 435, 434), (464, 403, 404), (465, 436, 435), (464, 404, 405), (465, 437, 436), (464, 405, 406), (465, 438, 437), (464, 406, 407), (465, 439, 438), (464, 407, 408), (465, 440, 439), (464, 408, 409), (465, 441, 440), (464, 409, 410), (465, 442, 441), (464, 410, 411), (465, 443, 442), (464, 411, 412), (465, 444, 443), (464, 412, 413), (465, 445, 444), (464, 413, 414), (465, 446, 445), (464, 414, 415), (465, 447, 446), (464, 415, 416), (465, 448, 447), (464, 416, 417), (465, 449, 448), (464, 417, 418), (465, 450, 449), (464, 418, 419), (465, 451, 450), (464, 419, 420), (465, 452, 451), (464, 420, 421), (465, 453, 452), (464, 421, 422), (465, 454, 453), (464, 422, 423), (465, 455, 454), (464, 423, 424), (465, 456, 455), (464, 424, 425), (465, 457, 456), (464, 425, 426), (465, 458, 457), (464, 426, 427), (465, 459, 458), (464, 427, 428), (465, 460, 459), (464, 428, 429), (465, 461, 460), (464, 429, 430), (465, 462, 461), (464, 430, 431), (465, 463, 462), (464, 431, 400), (465, 432, 463), (400, 432, 433, 401), (401, 433, 434, 402), (402, 434, 435, 403), (403, 435, 436, 404), (404, 436, 437, 405), (405, 437, 438, 406), (406, 438, 439, 407), (407, 439, 440, 408), (408, 440, 441, 409), (409, 441, 442, 410), (410, 442, 443, 411), (411, 443, 444, 412), (412, 444, 445, 413), (413, 445, 446, 414), (414, 446, 447, 415), (415, 447, 448, 416), (416, 448, 449, 417), (417, 449, 450, 418), (418, 450, 451, 419), (419, 451, 452, 420), (420, 452, 453, 421), (421, 453, 454, 422), (422, 454, 455, 423), (423, 455, 456, 424), (424, 456, 457, 425), (425, 457, 458, 426), (426, 458, 459, 427), (427, 459, 460, 428), (428, 460, 461, 429), (429, 461, 462, 430), (430, 462, 463, 431), (431, 463, 432, 400), (500, 468, 499, 531), (501, 469, 468, 500), (502, 470, 469, 501), (503, 471, 470, 502), (504, 472, 471, 503), (505, 473, 472, 504), (506, 474, 473, 505), (507, 475, 474, 506), (508, 476, 475, 507), (509, 477, 476, 508), (510, 478, 477, 509), (511, 479, 478, 510), (512, 480, 479, 511), (513, 481, 480, 512), (514, 482, 481, 513), (515, 483, 482, 514), (516, 484, 483, 515), (517, 485, 484, 516), (518, 486, 485, 517), (519, 487, 486, 518), (520, 488, 487, 519), (521, 489, 488, 520), (522, 490, 489, 521), (523, 491, 490, 522), (524, 492, 491, 523), (525, 493, 492, 524), (526, 494, 493, 525), (527, 495, 494, 526), (528, 496, 495, 527), (529, 497, 496, 528), (530, 498, 497, 529), (531, 499, 498, 530), (466, 499, 468), (467, 500, 531), (466, 468, 469), (467, 501, 500), (466, 469, 470), (467, 502, 501), (466, 470, 471), (467, 503, 502), (466, 471, 472), (467, 504, 503), (466, 472, 473), (467, 505, 504), (466, 473, 474), (467, 506, 505), (466, 474, 475), (467, 507, 506), (466, 475, 476), (467, 508, 507), (466, 476, 477), (467, 509, 508), (466, 477, 478), (467, 510, 509), (466, 478, 479), (467, 511, 510), (466, 479, 480), (467, 512, 511), (466, 480, 481), (467, 513, 512), (466, 481, 482), (467, 514, 513), (466, 482, 483), (467, 515, 514), (466, 483, 484), (467, 516, 515), (466, 484, 485), (467, 517, 516), (466, 485, 486), (467, 518, 517), (466, 486, 487), (467, 519, 518), (466, 487, 488), (467, 520, 519), (466, 488, 489), (467, 521, 520), (466, 489, 490), (467, 522, 521), (466, 490, 491), (467, 523, 522), (466, 491, 492), (467, 524, 523), (466, 492, 493), (467, 525, 524), (466, 493, 494), (467, 526, 525), (466, 494, 495), (467, 527, 526), (466, 495, 496), (467, 528, 527), (466, 496, 497), (467, 529, 528), (466, 497, 498), (467, 530, 529), (466, 498, 499), (467, 531, 530), (562, 129, 98, 532), (99, 533, 532, 98), (100, 534, 533, 99), (101, 535, 534, 100), (102, 536, 535, 101), (103, 537, 536, 102), (104, 538, 537, 103), (105, 539, 538, 104), (106, 540, 539, 105), (107, 541, 540, 106), (108, 542, 541, 107), (109, 543, 542, 108), (110, 544, 543, 109), (111, 545, 544, 110), (112, 546, 545, 111), (113, 547, 546, 112), (114, 548, 547, 113), (115, 549, 548, 114), (116, 550, 549, 115), (117, 551, 550, 116), (118, 552, 551, 117), (119, 553, 552, 118), (120, 554, 553, 119), (121, 555, 554, 120), (122, 556, 555, 121), (123, 557, 556, 122), (124, 558, 557, 123), (125, 559, 558, 124), (126, 560, 559, 125), (127, 561, 560, 126), (128, 563, 561, 127), (129, 562, 563, 128), (0, 565, 564, 1), (1, 564, 566, 2), (2, 566, 567, 3), (3, 567, 568, 4), (4, 568, 569, 5), (5, 569, 570, 6), (6, 570, 571, 7), (7, 571, 572, 8), (8, 572, 573, 9), (9, 573, 574, 10), (10, 574, 575, 11), (11, 575, 576, 12), (12, 576, 577, 13), (13, 577, 578, 14), (14, 578, 579, 15), (15, 579, 580, 16), (16, 580, 581, 17), (17, 581, 582, 18), (18, 582, 583, 19), (19, 583, 584, 20), (20, 584, 585, 21), (21, 585, 586, 22), (22, 586, 587, 23), (23, 587, 588, 24), (24, 588, 589, 25), (25, 589, 590, 26), (26, 590, 591, 27), (27, 591, 592, 28), (28, 592, 593, 29), (29, 593, 594, 30), (30, 594, 595, 31), (565, 0, 31, 595), (565, 597, 596, 564), (597, 323, 322, 596), (564, 596, 598, 566), (596, 322, 324, 598), (566, 598, 599, 567), (598, 324, 325, 599), (567, 599, 600, 568), (599, 325, 326, 600), (568, 600, 601, 569), (600, 326, 327, 601), (601, 327, 328, 602), (602, 328, 329, 603), (603, 329, 330, 604), (604, 330, 331, 605), (605, 331, 332, 606), (606, 332, 333, 607), (575, 607, 608, 576), (607, 333, 334, 608), (576, 608, 609, 577), (608, 334, 335, 609), (577, 609, 610, 578), (609, 335, 336, 610), (578, 610, 611, 579), (610, 336, 337, 611), (579, 611, 612, 580), (611, 337, 338, 612), (580, 612, 613, 581), (612, 338, 339, 613), (581, 613, 614, 582), (613, 339, 340, 614), (582, 614, 615, 583), (614, 340, 341, 615), (583, 615, 616, 584), (615, 341, 342, 616), (584, 616, 617, 585), (616, 342, 343, 617), (585, 617, 618, 586), (617, 343, 344, 618), (586, 618, 619, 587), (618, 344, 345, 619), (587, 619, 620, 588), (619, 345, 346, 620), (588, 620, 621, 589), (620, 346, 347, 621), (589, 621, 622, 590), (621, 347, 348, 622), (590, 622, 623, 591), (622, 348, 349, 623), (591, 623, 624, 592), (623, 349, 350, 624), (592, 624, 625, 593), (624, 350, 351, 625), (593, 625, 626, 594), (625, 351, 352, 626), (594, 626, 627, 595), (626, 352, 353, 627), (323, 597, 627, 353), (597, 565, 595, 627), (384, 658, 628, 354), (658, 562, 532, 628), (533, 629, 628, 532), (629, 355, 354, 628), (534, 630, 629, 533), (630, 356, 355, 629), (535, 631, 630, 534), (631, 357, 356, 630), (536, 632, 631, 535), (632, 358, 357, 631), (633, 359, 358, 632), (634, 360, 359, 633), (635, 361, 360, 634), (636, 362, 361, 635), (637, 363, 362, 636), (638, 364, 363, 637), (543, 639, 638, 542), (639, 365, 364, 638), (544, 640, 639, 543), (640, 366, 365, 639), (545, 641, 640, 544), (641, 367, 366, 640), (546, 642, 641, 545), (642, 368, 367, 641), (547, 643, 642, 546), (643, 369, 368, 642), (548, 644, 643, 547), (644, 370, 369, 643), (549, 645, 644, 548), (645, 371, 370, 644), (550, 646, 645, 549), (646, 372, 371, 645), (551, 647, 646, 550), (647, 373, 372, 646), (552, 648, 647, 551), (648, 374, 373, 647), (553, 649, 648, 552), (649, 375, 374, 648), (554, 650, 649, 553), (650, 376, 375, 649), (555, 651, 650, 554), (651, 377, 376, 650), (556, 652, 651, 555), (652, 378, 377, 651), (557, 653, 652, 556), (653, 379, 378, 652), (558, 654, 653, 557), (654, 380, 379, 653), (559, 655, 654, 558), (655, 381, 380, 654), (560, 656, 655, 559), (656, 382, 381, 655), (561, 657, 656, 560), (657, 383, 382, 656), (563, 659, 657, 561), (659, 385, 383, 657), (562, 658, 659, 563), (658, 384, 385, 659), (606, 607, 660, 661), (605, 606, 661, 662), (604, 605, 662, 663), (603, 604, 663, 664), (602, 603, 664, 665), (601, 602, 665, 666), (607, 575, 667, 660), (569, 601, 666, 668), (575, 574, 669, 667), (574, 573, 670, 669), (573, 572, 671, 670), (572, 571, 672, 671), (571, 570, 673, 672), (570, 569, 668, 673), (672, 664, 663, 671), (673, 665, 664, 672), (638, 637, 661, 660), (637, 636, 662, 661), (636, 635, 663, 662), (635, 634, 664, 663), (634, 633, 665, 664), (633, 632, 666, 665), (542, 638, 660, 667), (632, 536, 668, 666), (541, 542, 667, 669), (540, 541, 669, 670), (539, 540, 670, 671), (538, 539, 671, 672), (537, 538, 672, 673), (536, 537, 673, 668), (667, 660, 661, 669), (669, 661, 662, 670), (670, 662, 663, 671), (673, 665, 666, 668), (195, 675, 674, 194), (196, 676, 675, 195), (197, 677, 676, 196), (198, 678, 677, 197), (199, 679, 678, 198), (200, 680, 679, 199), (201, 681, 680, 200), (202, 682, 681, 201), (203, 683, 682, 202), (204, 684, 683, 203), (205, 685, 684, 204), (206, 686, 685, 205), (207, 687, 686, 206), (208, 688, 687, 207), (209, 689, 688, 208), (210, 690, 689, 209), (211, 691, 690, 210), (212, 692, 691, 211), (213, 693, 692, 212), (214, 694, 693, 213), (215, 695, 694, 214), (216, 696, 695, 215), (217, 697, 696, 216), (218, 698, 697, 217), (219, 699, 698, 218), (220, 700, 699, 219), (221, 701, 700, 220), (222, 702, 701, 221), (223, 703, 702, 222), (224, 704, 703, 223), (225, 705, 704, 224), (194, 674, 705, 225), (226, 706, 707, 227), (227, 707, 708, 228), (228, 708, 709, 229), (229, 709, 710, 230), (230, 710, 711, 231), (231, 711, 712, 232), (232, 712, 713, 233), (233, 713, 714, 234), (234, 714, 715, 235), (235, 715, 716, 236), (236, 716, 717, 237), (237, 717, 718, 238), (238, 718, 719, 239), (239, 719, 720, 240), (240, 720, 721, 241), (241, 721, 722, 242), (242, 722, 723, 243), (243, 723, 724, 244), (244, 724, 725, 245), (245, 725, 726, 246), (246, 726, 727, 247), (247, 727, 728, 248), (248, 728, 729, 249), (249, 729, 730, 250), (250, 730, 731, 251), (251, 731, 732, 252), (252, 732, 733, 253), (253, 733, 734, 254), (254, 734, 735, 255), (255, 735, 736, 256), (256, 736, 737, 257), (257, 737, 706, 226), (706, 737, 739, 738), (737, 736, 740, 739), (736, 735, 741, 740), (735, 734, 742, 741), (734, 733, 743, 742), (733, 732, 744, 743), (732, 731, 745, 744), (731, 730, 746, 745), (730, 729, 747, 746), (729, 728, 748, 747), (728, 727, 749, 748), (727, 726, 750, 749), (726, 725, 751, 750), (725, 724, 752, 751), (724, 723, 753, 752), (723, 722, 754, 753), (722, 721, 755, 754), (721, 720, 756, 755), (720, 719, 757, 756), (719, 718, 758, 757), (718, 717, 759, 758), (717, 716, 760, 759), (716, 715, 761, 760), (715, 714, 762, 761), (714, 713, 763, 762), (713, 712, 764, 763), (712, 711, 765, 764), (711, 710, 766, 765), (710, 709, 767, 766), (709, 708, 768, 767), (708, 707, 769, 768), (707, 706, 738, 769), (739, 770, 738), (740, 770, 739), (741, 770, 740), (742, 770, 741), (743, 770, 742), (744, 770, 743), (745, 770, 744), (746, 770, 745), (747, 770, 746), (748, 770, 747), (749, 770, 748), (750, 770, 749), (751, 770, 750), (752, 770, 751), (753, 770, 752), (754, 770, 753), (755, 770, 754), (756, 770, 755), (757, 770, 756), (758, 770, 757), (759, 770, 758), (760, 770, 759), (761, 770, 760), (762, 770, 761), (763, 770, 762), (764, 770, 763), (765, 770, 764), (766, 770, 765), (767, 770, 766), (768, 770, 767), (769, 770, 768), (738, 770, 769), (705, 674, 771, 772), (704, 705, 772, 773), (703, 704, 773, 774), (702, 703, 774, 775), (701, 702, 775, 776), (700, 701, 776, 777), (699, 700, 777, 778), (698, 699, 778, 779), (697, 698, 779, 780), (696, 697, 780, 781), (695, 696, 781, 782), (694, 695, 782, 783), (693, 694, 783, 784), (692, 693, 784, 785), (691, 692, 785, 786), (690, 691, 786, 787), (689, 690, 787, 788), (688, 689, 788, 789), (687, 688, 789, 790), (686, 687, 790, 791), (685, 686, 791, 792), (684, 685, 792, 793), (683, 684, 793, 794), (682, 683, 794, 795), (681, 682, 795, 796), (680, 681, 796, 797), (679, 680, 797, 798), (678, 679, 798, 799), (677, 678, 799, 800), (676, 677, 800, 801), (675, 676, 801, 802), (674, 675, 802, 771), (771, 803, 772), (772, 803, 773), (773, 803, 774), (774, 803, 775), (775, 803, 776), (776, 803, 777), (777, 803, 778), (778, 803, 779), (779, 803, 780), (780, 803, 781), (781, 803, 782), (782, 803, 783), (783, 803, 784), (784, 803, 785), (785, 803, 786), (786, 803, 787), (787, 803, 788), (788, 803, 789), (789, 803, 790), (790, 803, 791), (791, 803, 792), (792, 803, 793), (793, 803, 794), (794, 803, 795), (795, 803, 796), (796, 803, 797), (797, 803, 798), (798, 803, 799), (799, 803, 800), (800, 803, 801), (801, 803, 802), (802, 803, 771)])
me_cylinder.polygons.foreach_set('material_index', [0, 0, 0, 0, 0, 0, 0, 0, 0, 0, 0, 0, 0, 0, 0, 0, 0, 0, 0, 0, 0, 0, 0, 0, 0, 0, 0, 0, 0, 0, 0, 0, 0, 0, 0, 0, 0, 0, 0, 0, 0, 0, 0, 0, 0, 0, 0, 0, 0, 0, 0, 0, 0, 0, 0, 0, 0, 0, 0, 0, 0, 0, 0, 0, 0, 0, 0, 0, 0, 0, 0, 0, 0, 0, 0, 0, 0, 0, 0, 0, 0, 0, 0, 0, 0, 0, 0, 0, 0, 0, 0, 0, 0, 0, 0, 0, 0, 0, 0, 0, 0, 0, 0, 0, 0, 0, 0, 0, 0, 0, 0, 0, 0, 0, 0, 0, 0, 0, 0, 0, 0, 0, 0, 0, 0, 0, 0, 0, 0, 0, 0, 0, 0, 0, 0, 0, 0, 0, 0, 0, 0, 0, 0, 0, 0, 0, 0, 0, 0, 0, 0, 0, 0, 0, 0, 0, 0, 0, 0, 0, 0, 0, 0, 0, 0, 0, 0, 0, 0, 0, 0, 0, 0, 0, 0, 0, 0, 0, 0, 0, 0, 0, 0, 0, 0, 0, 0, 0, 0, 0, 0, 0, 0, 0, 0, 0, 0, 0, 0, 0, 0, 0, 0, 0, 0, 0, 0, 0, 0, 0, 0, 0, 0, 0, 0, 0, 0, 0, 0, 0, 0, 0, 0, 0, 0, 0, 0, 0, 0, 0, 0, 0, 0, 0, 0, 0, 0, 0, 0, 0, 0, 0, 0, 0, 0, 0, 0, 0, 0, 0, 0, 0, 0, 0, 0, 0, 0, 0, 0, 0, 0, 0, 0, 0, 0, 0, 0, 0, 0, 0, 0, 0, 0, 0, 0, 0, 0, 0, 0, 0, 0, 0, 0, 0, 0, 0, 0, 0, 0, 0, 0, 0, 0, 0, 0, 0, 0, 0, 0, 0, 0, 0, 0, 0, 0, 0, 0, 0, 0, 0, 0, 0, 0, 0, 0, 0, 0, 0, 0, 0, 0, 0, 0, 0, 0, 0, 0, 0, 0, 0, 0, 0, 0, 0, 0, 0, 0, 0, 0, 0, 0, 0, 0, 0, 0, 0, 0, 0, 0, 0, 0, 0, 0, 0, 0, 0, 0, 0, 0, 0, 0, 0, 0, 0, 0, 0, 0, 0, 0, 0, 0, 0, 0, 0, 0, 0, 0, 0, 0, 0, 0, 0, 0, 0, 0, 0, 0, 0, 0, 0, 0, 0, 0, 0, 0, 0, 0, 0, 0, 0, 0, 0, 0, 0, 0, 0, 0, 0, 0, 0, 0, 0, 0, 0, 0, 0, 0, 0, 0, 0, 0, 0, 0, 0, 0, 0, 0, 0, 0, 0, 0, 0, 0, 0, 0, 0, 0, 0, 0, 0, 0, 0, 0, 0, 0, 0, 0, 0, 0, 0, 0, 0, 0, 0, 0, 0, 0, 0, 0, 0, 0, 0, 0, 0, 0, 0, 0, 0, 0, 0, 0, 0, 0, 0, 0, 0, 0, 0, 0, 0, 0, 0, 0, 0, 0, 0, 0, 0, 0, 0, 0, 0, 0, 0, 0, 0, 0, 0, 0, 0, 0, 0, 0, 0, 0, 0, 0, 0, 0, 0, 0, 0, 0, 0, 0, 0, 0, 0, 0, 0, 0, 0, 0, 0, 0, 0, 0, 0, 0, 0, 0, 0, 0, 0, 0, 0, 0, 0, 0, 0, 0, 0, 0, 0, 0, 0, 0, 0, 0, 0, 0, 0, 0, 0, 0, 0, 0, 0, 0, 0, 0, 0, 0, 0, 0, 0, 0, 0, 0, 0, 0, 0, 0, 0, 0, 0, 0, 0, 0, 0, 0, 0, 0, 0, 0, 0, 0, 0, 0, 0, 0, 0, 0, 0, 0, 0, 0, 0, 0, 0, 0, 0, 0, 0, 0, 0, 0, 0, 0, 0, 0, 0, 0, 0, 0, 0, 0, 0, 0, 0, 0, 0, 0, 0, 0, 0, 0, 0, 0, 0, 0, 0, 0, 0, 0, 0, 0, 0, 0, 0, 0, 0, 0, 0, 0, 0, 0, 0, 0, 0, 0, 0, 0, 0, 0, 0, 0, 0, 0, 0, 0, 0, 0, 0, 0, 0, 0, 0, 0, 0, 0, 0, 0, 0, 0, 0, 0, 0, 0, 0, 0, 0, 0, 0, 0, 0, 0, 0, 0, 0, 0, 0, 0, 0, 0, 0, 0, 0, 0, 0, 0, 0, 0, 0, 0, 0, 0, 0, 0, 0, 0, 0, 0, 0, 0, 0, 0, 0, 0, 0, 0, 0, 0, 0, 0, 0, 0, 0, 0, 0, 0, 0, 0, 0, 0, 0, 0, 0, 0, 0, 0, 0, 0, 0, 0, 0, 0, 0, 0, 0, 0, 0, 0, 0, 0, 0, 0, 0, 0, 0, 0, 0, 0, 0, 0, 0, 0, 0, 0, 0, 0, 0, 0, 0, 0, 0, 0, 0, 0, 0, 0, 0, 0, 0, 0, 0, 0, 0, 0, 0, 0, 0, 0, 0, 0, 0, 0, 0, 0, 0, 0, 0, 0, 0, 0, 0, 0, 0, 0, 0, 0, 0, 0, 0, 0, 0, 0, 0, 0, 0, 0, 0, 0, 0, 0, 0, 0, 0, 0, 0, 0, 0, 0, 0, 0, 0, 0, 0, 0, 0, 0, 0, 0, 0, 1, 1, 1, 1, 1, 1, 1, 1, 1, 1, 1, 1, 1, 1, 1, 1, 1, 1, 1, 1, 1, 1, 1, 1, 1, 1, 1, 1, 1, 1, 1, 1, 0, 0, 0, 0, 0, 0, 0, 0, 0, 0, 0, 0, 0, 0, 0, 0, 0, 0, 0, 0, 0, 0, 0, 0, 0, 0, 0, 0, 0, 0, 0, 0, 1, 1, 1, 1, 1, 1, 1, 1, 1, 1, 1, 1, 1, 1, 1, 1, 1, 1, 1, 1, 1, 1, 1, 1, 1, 1, 1, 1, 1, 1, 1, 1])
me_cylinder.materials.append(mat_blackplastic)
me_cylinder.materials.append(mat_glass)
me_cylinder.use_remesh_preserve_volume = False
me_cylinder.use_remesh_preserve_attributes = False
me_cylinder.use_mirror_vertex_groups = False
me_cylinder.update()

# ---- objects
ob_cylinder = bpy.data.objects.new('Cylinder', me_cylinder)
ob_lamp = bpy.data.objects.new('Lamp', light_lamp)
ob_camera = bpy.data.objects.new('Camera', cam_camera)

# ---- transforms, parenting, visibility, modifiers, constraints
ob_cylinder.location = (0.0, 0.0, 0.0)
ob_cylinder.lineart.crease_threshold = 0.0
ob_lamp.location = (4.076, 1.426, 3.304)
ob_lamp.rotation_euler = (0.6503, 0.05522, 1.866)
ob_lamp.lock_rotations_4d = False
ob_lamp.empty_display_type = 'ARROWS'
ob_lamp.color = (0.0, 0.0, 0.0, 0.0)
ob_lamp.lineart.crease_threshold = 0.0
ob_camera.location = (10.34, -8.996, 8.026)
ob_camera.rotation_euler = (0.9501, 9.023e-06, 0.8598)
ob_camera.scale = (1.0, 1.0, 1.0)
ob_camera.lock_rotations_4d = False
ob_camera.empty_display_type = 'ARROWS'
ob_camera.color = (0.0, 0.0, 0.0, 0.0)
ob_camera.display_type = 'WIRE'
ob_camera.lineart.crease_threshold = 0.0

# ---- collection membership
col_collection_1.objects.link(ob_cylinder)
col_collection_1.objects.link(ob_lamp)
col_collection_1.objects.link(ob_camera)

# ---- scene / render settings (as saved in the file)
scene.camera = ob_camera
scene.frame_start = 1; scene.frame_end = 250; scene.frame_set(4)
scene.render.engine = 'BLENDER_EEVEE_NEXT'
scene.render.image_settings.color_mode = 'RGB'
scene.render.image_settings.compression = 90
scene.render.resolution_percentage = 50
scene.render.dither_intensity = 0.0
scene.render.bake_margin = 2
scene.render.bake_bias = 0.0
scene.cycles.use_denoising = False
scene.cycles.samples = 10
scene.cycles.sampling_pattern = 'TABULATED_SOBOL'
scene.cycles.light_sampling_threshold = 0.0
scene.cycles.use_adaptive_sampling = False
scene.cycles.use_light_tree = False
scene.cycles.blur_glossy = 0.0
scene.cycles.volume_bounces = 1
scene.cycles.pixel_filter_type = 'GAUSSIAN'
scene.cycles.sample_clamp_indirect = 0.0
scene.view_settings.view_transform = 'Standard'
bpy.context.view_layer.update()
